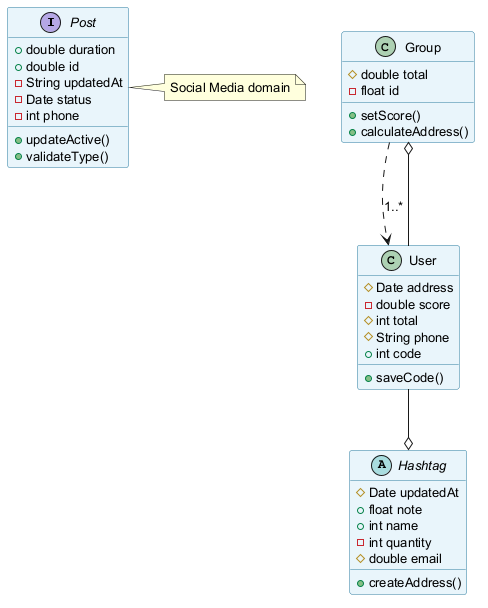

The diagram above was rendered by PlantUML. Its source (embedded in the PNG):
@startuml
skinparam backgroundColor #FFFFFF
skinparam classBackgroundColor #E8F4FA
skinparam classBorderColor #2C7DA0
skinparam defaultFontSize 13
interface Post {
  +double duration
  +double id
  -String updatedAt
  -Date status
  -int phone
  +updateActive()
  +validateType()
}
class Group {
  #double total
  -float id
  +setScore()
  +calculateAddress()
}
class User {
  #Date address
  -double score
  #int total
  #String phone
  +int code
  +saveCode()
}
abstract class Hashtag {
  #Date updatedAt
  +float note
  +int name
  -int quantity
  #double email
  +createAddress()
}
User --o Hashtag
Group ..> User : "1..*"
User --o Group
note right of Post : Social Media domain
@enduml